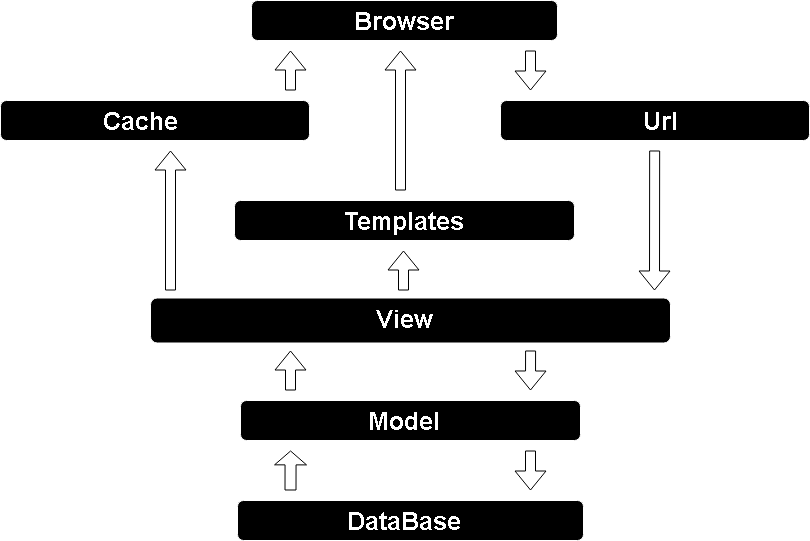

The diagram above was exported from draw.io. Its source (the exported page's mxGraphModel, read from the mxfile embedded in the PNG):
<mxGraphModel dx="908" dy="555" grid="1" gridSize="10" guides="1" tooltips="1" connect="1" arrows="1" fold="1" page="1" pageScale="1" pageWidth="827" pageHeight="1169" background="#ffffff" math="0" shadow="0">
  <root>
    <mxCell id="0" />
    <mxCell id="1" parent="0" />
    <mxCell id="M3dn3Sr30zKVU1vM0iKI-2" value="" style="rounded=1;whiteSpace=wrap;html=1;" vertex="1" parent="1">
      <mxGeometry x="261" y="10" width="306" height="40" as="geometry" />
    </mxCell>
    <mxCell id="M3dn3Sr30zKVU1vM0iKI-3" value="" style="rounded=1;whiteSpace=wrap;html=1;" vertex="1" parent="1">
      <mxGeometry x="10" y="110" width="309" height="40" as="geometry" />
    </mxCell>
    <mxCell id="M3dn3Sr30zKVU1vM0iKI-4" value="" style="rounded=1;whiteSpace=wrap;html=1;" vertex="1" parent="1">
      <mxGeometry x="510" y="110" width="309" height="40" as="geometry" />
    </mxCell>
    <mxCell id="M3dn3Sr30zKVU1vM0iKI-8" value="" style="rounded=1;whiteSpace=wrap;html=1;" vertex="1" parent="1">
      <mxGeometry x="244" y="210" width="340" height="40" as="geometry" />
    </mxCell>
    <mxCell id="M3dn3Sr30zKVU1vM0iKI-9" value="" style="rounded=1;whiteSpace=wrap;html=1;" vertex="1" parent="1">
      <mxGeometry x="160" y="307.5" width="520" height="45" as="geometry" />
    </mxCell>
    <mxCell id="M3dn3Sr30zKVU1vM0iKI-10" value="" style="rounded=1;whiteSpace=wrap;html=1;" vertex="1" parent="1">
      <mxGeometry x="247" y="510" width="346" height="40" as="geometry" />
    </mxCell>
    <mxCell id="M3dn3Sr30zKVU1vM0iKI-11" value="" style="rounded=1;whiteSpace=wrap;html=1;" vertex="1" parent="1">
      <mxGeometry x="250" y="410" width="340" height="40" as="geometry" />
    </mxCell>
    <mxCell id="M3dn3Sr30zKVU1vM0iKI-12" value="View" style="text;strokeColor=none;align=center;fillColor=none;html=1;verticalAlign=middle;whiteSpace=wrap;rounded=0;fontStyle=1;fontSize=25;" vertex="1" parent="1">
      <mxGeometry x="376" y="307.5" width="76" height="40" as="geometry" />
    </mxCell>
    <mxCell id="M3dn3Sr30zKVU1vM0iKI-13" value="Model" style="text;strokeColor=none;align=center;fillColor=none;html=1;verticalAlign=middle;whiteSpace=wrap;rounded=0;fontStyle=1;fontSize=25;" vertex="1" parent="1">
      <mxGeometry x="384" y="415" width="60" height="30" as="geometry" />
    </mxCell>
    <mxCell id="M3dn3Sr30zKVU1vM0iKI-14" value="DataBase" style="text;strokeColor=none;align=center;fillColor=none;html=1;verticalAlign=middle;whiteSpace=wrap;rounded=0;fontStyle=1;fontSize=25;" vertex="1" parent="1">
      <mxGeometry x="384" y="515" width="60" height="30" as="geometry" />
    </mxCell>
    <mxCell id="M3dn3Sr30zKVU1vM0iKI-15" value="Templates" style="text;strokeColor=none;align=center;fillColor=none;html=1;verticalAlign=middle;whiteSpace=wrap;rounded=0;fontSize=25;fontStyle=1" vertex="1" parent="1">
      <mxGeometry x="384" y="215" width="60" height="30" as="geometry" />
    </mxCell>
    <mxCell id="M3dn3Sr30zKVU1vM0iKI-16" value="Url" style="text;strokeColor=none;align=center;fillColor=none;html=1;verticalAlign=middle;whiteSpace=wrap;rounded=0;fontSize=25;fontStyle=1" vertex="1" parent="1">
      <mxGeometry x="640" y="115" width="60" height="30" as="geometry" />
    </mxCell>
    <mxCell id="M3dn3Sr30zKVU1vM0iKI-17" value="Cache" style="text;strokeColor=none;align=center;fillColor=none;html=1;verticalAlign=middle;whiteSpace=wrap;rounded=0;fontSize=25;fontStyle=1" vertex="1" parent="1">
      <mxGeometry x="120" y="115" width="60" height="30" as="geometry" />
    </mxCell>
    <mxCell id="M3dn3Sr30zKVU1vM0iKI-18" value="Browser" style="text;strokeColor=none;align=center;fillColor=none;html=1;verticalAlign=middle;whiteSpace=wrap;rounded=0;fontSize=25;fontStyle=1" vertex="1" parent="1">
      <mxGeometry x="384" y="10" width="60" height="40" as="geometry" />
    </mxCell>
    <mxCell id="M3dn3Sr30zKVU1vM0iKI-21" value="" style="shape=flexArrow;endArrow=classic;html=1;rounded=0;fontColor=#FFEFED;labelBackgroundColor=#FFFAFA;labelBorderColor=#FFFDFC;strokeColor=#FFFFFF;" edge="1" parent="1">
      <mxGeometry width="50" height="50" relative="1" as="geometry">
        <mxPoint x="540" y="60" as="sourcePoint" />
        <mxPoint x="540" y="100" as="targetPoint" />
        <Array as="points" />
      </mxGeometry>
    </mxCell>
    <mxCell id="M3dn3Sr30zKVU1vM0iKI-23" value="" style="shape=flexArrow;endArrow=classic;html=1;rounded=0;fontColor=#FFFFFF;strokeColor=#FFFFFF;" edge="1" parent="1">
      <mxGeometry width="50" height="50" relative="1" as="geometry">
        <mxPoint x="664.17" y="160" as="sourcePoint" />
        <mxPoint x="664" y="300" as="targetPoint" />
      </mxGeometry>
    </mxCell>
    <mxCell id="M3dn3Sr30zKVU1vM0iKI-27" value="" style="shape=flexArrow;endArrow=classic;html=1;rounded=0;exitX=0.912;exitY=0.25;exitDx=0;exitDy=0;exitPerimeter=0;fontColor=#F0F0F0;strokeColor=#FFFFFF;" edge="1" parent="1">
      <mxGeometry width="50" height="50" relative="1" as="geometry">
        <mxPoint x="540.0799999999999" y="360" as="sourcePoint" />
        <mxPoint x="540" y="400" as="targetPoint" />
      </mxGeometry>
    </mxCell>
    <mxCell id="M3dn3Sr30zKVU1vM0iKI-28" value="" style="shape=flexArrow;endArrow=classic;html=1;rounded=0;fontColor=#FFFFFF;strokeColor=#FFFFFF;" edge="1" parent="1">
      <mxGeometry width="50" height="50" relative="1" as="geometry">
        <mxPoint x="540" y="460" as="sourcePoint" />
        <mxPoint x="540" y="500" as="targetPoint" />
      </mxGeometry>
    </mxCell>
    <mxCell id="M3dn3Sr30zKVU1vM0iKI-29" value="" style="shape=flexArrow;endArrow=classic;html=1;rounded=0;width=11;endSize=4.29;fontColor=#FFFFFF;strokeColor=#FFFFFF;" edge="1" parent="1">
      <mxGeometry width="50" height="50" relative="1" as="geometry">
        <mxPoint x="300" y="500" as="sourcePoint" />
        <mxPoint x="300.08" y="460" as="targetPoint" />
      </mxGeometry>
    </mxCell>
    <mxCell id="M3dn3Sr30zKVU1vM0iKI-30" value="" style="shape=flexArrow;endArrow=classic;html=1;rounded=0;fontColor=#FFFFFF;strokeColor=#FFFFFF;" edge="1" parent="1">
      <mxGeometry width="50" height="50" relative="1" as="geometry">
        <mxPoint x="300" y="400" as="sourcePoint" />
        <mxPoint x="300" y="360" as="targetPoint" />
      </mxGeometry>
    </mxCell>
    <mxCell id="M3dn3Sr30zKVU1vM0iKI-31" value="" style="shape=flexArrow;endArrow=classic;html=1;rounded=0;verticalAlign=bottom;align=center;fontColor=#FFFFFF;strokeColor=#FFFFFF;" edge="1" parent="1">
      <mxGeometry width="50" height="50" relative="1" as="geometry">
        <mxPoint x="180" y="300" as="sourcePoint" />
        <mxPoint x="180" y="160" as="targetPoint" />
      </mxGeometry>
    </mxCell>
    <mxCell id="M3dn3Sr30zKVU1vM0iKI-32" value="" style="shape=flexArrow;endArrow=classic;html=1;rounded=0;strokeColor=#FFFFFF;" edge="1" parent="1">
      <mxGeometry width="50" height="50" relative="1" as="geometry">
        <mxPoint x="413" y="300" as="sourcePoint" />
        <mxPoint x="413" y="260" as="targetPoint" />
      </mxGeometry>
    </mxCell>
    <mxCell id="M3dn3Sr30zKVU1vM0iKI-34" value="" style="shape=flexArrow;endArrow=classic;html=1;rounded=0;fontColor=#FFFFFF;strokeColor=#FFFFFF;" edge="1" parent="1">
      <mxGeometry width="50" height="50" relative="1" as="geometry">
        <mxPoint x="300" y="100" as="sourcePoint" />
        <mxPoint x="300" y="60" as="targetPoint" />
      </mxGeometry>
    </mxCell>
    <mxCell id="M3dn3Sr30zKVU1vM0iKI-35" value="" style="shape=flexArrow;endArrow=classic;html=1;rounded=0;verticalAlign=bottom;align=center;fontColor=#F2F2F2;strokeColor=#FFFFFF;" edge="1" parent="1">
      <mxGeometry width="50" height="50" relative="1" as="geometry">
        <mxPoint x="410" y="200" as="sourcePoint" />
        <mxPoint x="410" y="60" as="targetPoint" />
      </mxGeometry>
    </mxCell>
  </root>
</mxGraphModel>